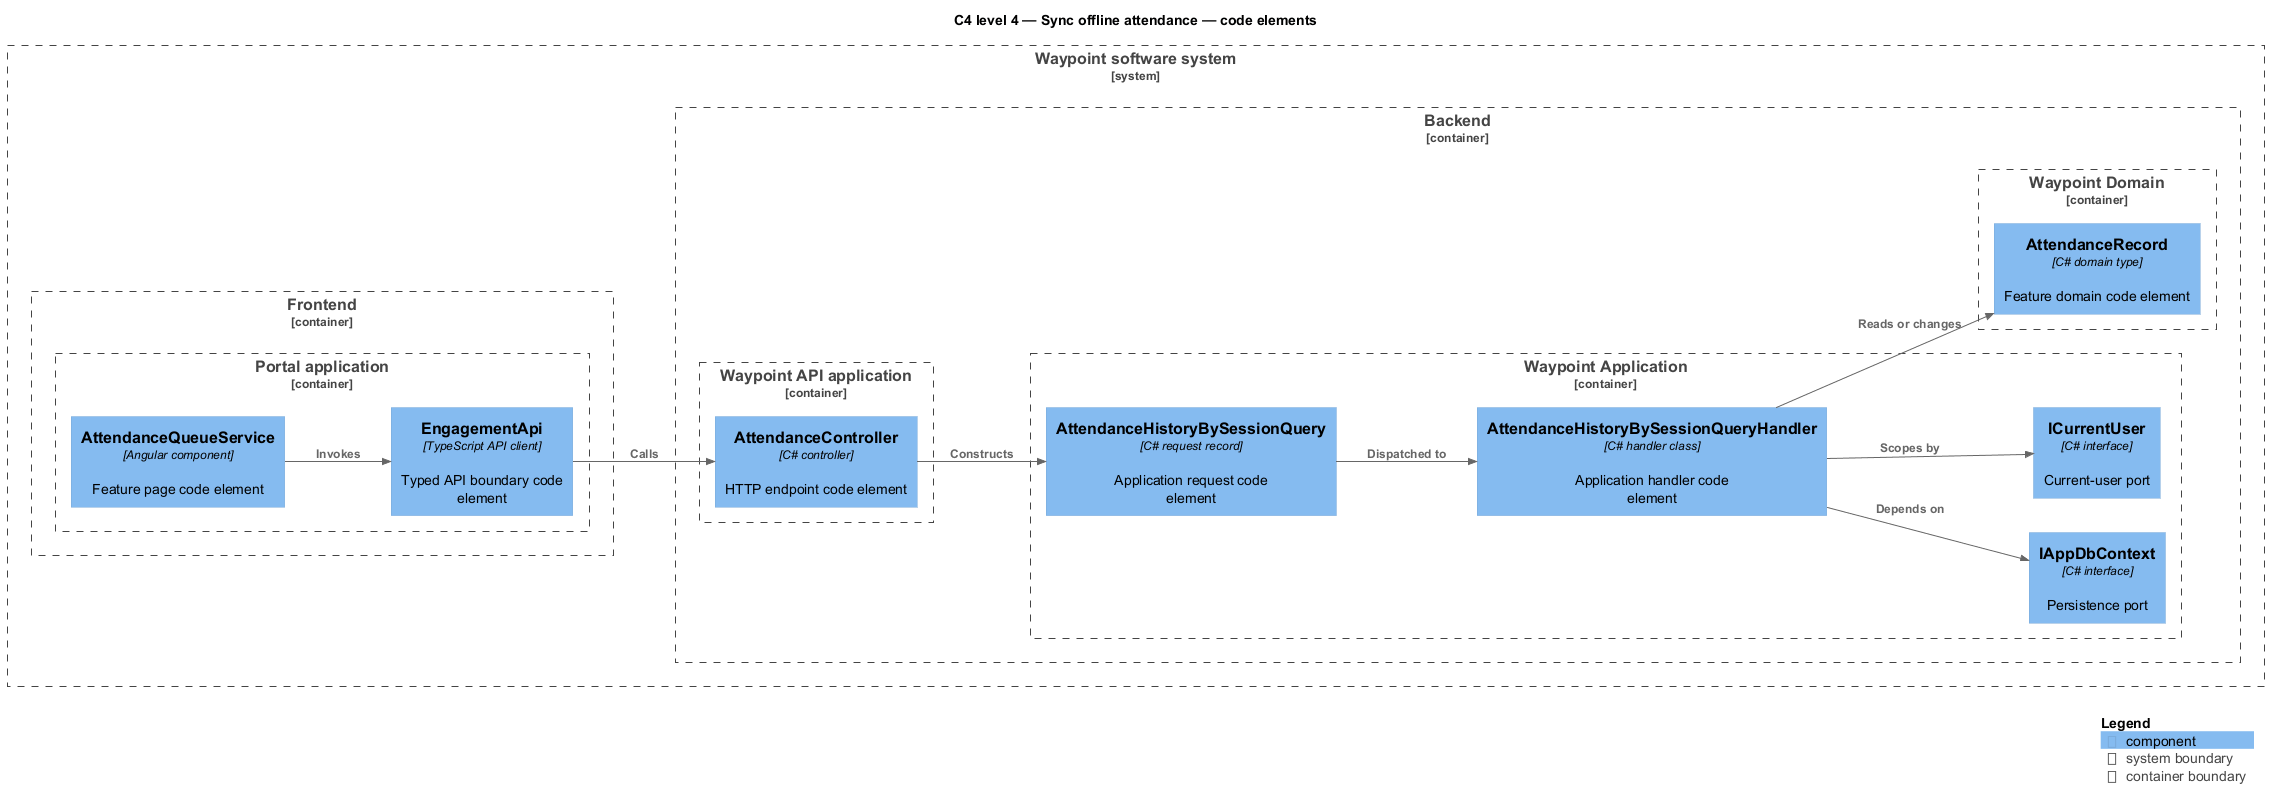

The diagram above was rendered by PlantUML. Its source (embedded in the PNG):
@startuml
!include <C4/C4_Component>
LAYOUT_LEFT_RIGHT()
title C4 level 4 — Sync offline attendance — code elements
System_Boundary(waypoint, "Waypoint software system") {
  Container_Boundary(frontend, "Frontend") {
    Container_Boundary(frontend_app, "Portal application") {
      Component(page, "AttendanceQueueService", "Angular component", "Feature page code element")
      Component(client, "EngagementApi", "TypeScript API client", "Typed API boundary code element")
    }
  }
  Container_Boundary(backend, "Backend") {
    Container_Boundary(api_app, "Waypoint API application") {
      Component(controller, "AttendanceController", "C# controller", "HTTP endpoint code element")
    }
    Container_Boundary(application, "Waypoint Application") {
      Component(request, "AttendanceHistoryBySessionQuery", "C# request record", "Application request code element")
      Component(handler, "AttendanceHistoryBySessionQueryHandler", "C# handler class", "Application handler code element")
      Component(dbport, "IAppDbContext", "C# interface", "Persistence port")
      Component(current, "ICurrentUser", "C# interface", "Current-user port")
    }
    Container_Boundary(domain, "Waypoint Domain") {
      Component(entity, "AttendanceRecord", "C# domain type", "Feature domain code element")
    }
  }
}
Rel(page, client, "Invokes")
Rel(client, controller, "Calls")
Rel(controller, request, "Constructs")
Rel(request, handler, "Dispatched to")
Rel(handler, dbport, "Depends on")
Rel(handler, current, "Scopes by")
Rel(handler, entity, "Reads or changes")
SHOW_LEGEND()
@enduml